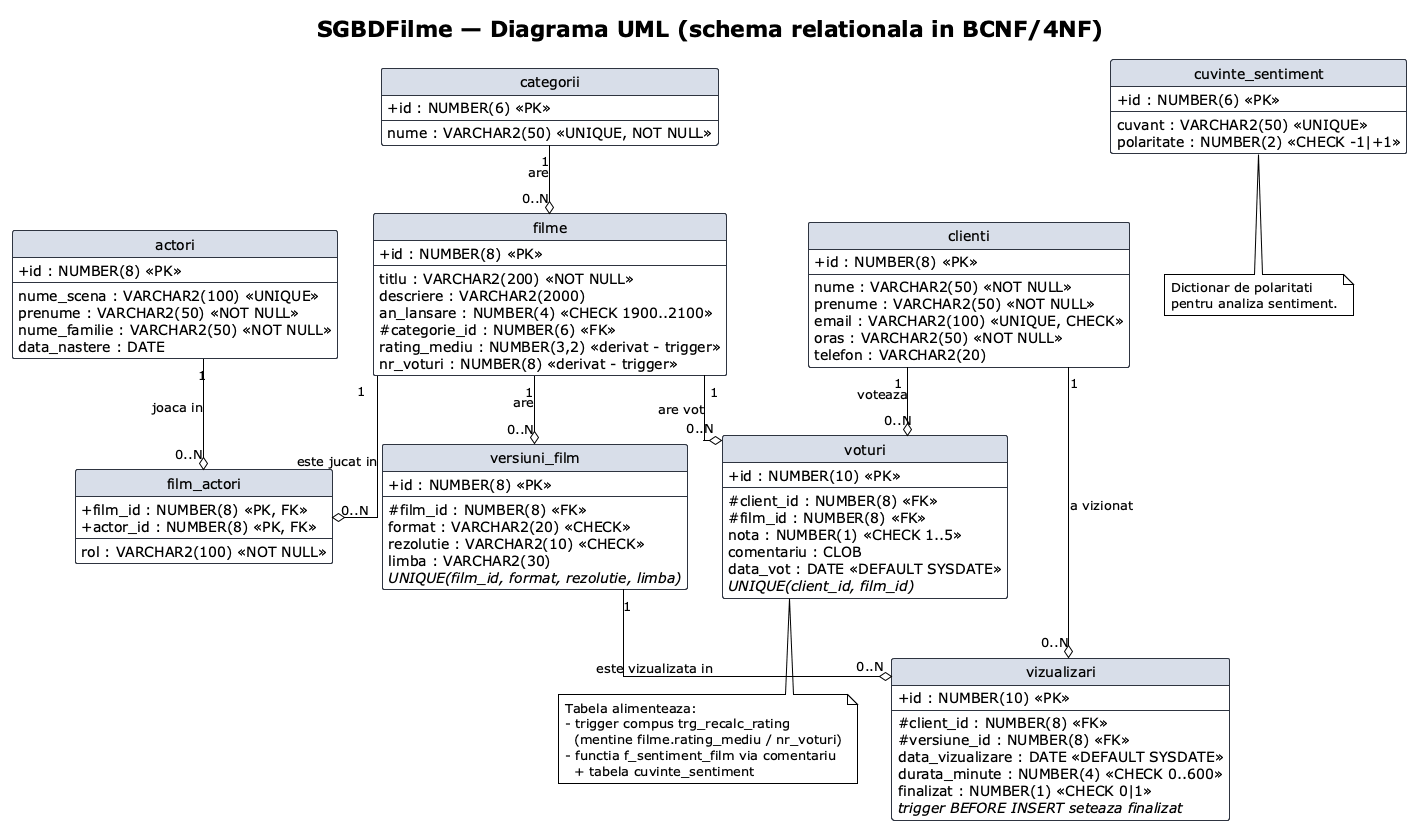

The diagram above was rendered by PlantUML. Its source (embedded in the PNG):
@startuml SGBDFilme - Schema BD
!theme plain
skinparam classAttributeIconSize 0
skinparam linetype ortho
skinparam classBackgroundColor #FAFAFA
skinparam classBorderColor #555555
skinparam class {
    BackgroundColor #FFFFFF
    BorderColor #2E3440
    HeaderBackgroundColor #D8DEE9
}
hide circle

title SGBDFilme — Diagrama UML (schema relationala in BCNF/4NF)

class categorii {
    + id : NUMBER(6) <<PK>>
    --
    nume : VARCHAR2(50) <<UNIQUE, NOT NULL>>
}

class filme {
    + id : NUMBER(8) <<PK>>
    --
    titlu : VARCHAR2(200) <<NOT NULL>>
    descriere : VARCHAR2(2000)
    an_lansare : NUMBER(4) <<CHECK 1900..2100>>
    # categorie_id : NUMBER(6) <<FK>>
    rating_mediu : NUMBER(3,2) <<derivat - trigger>>
    nr_voturi : NUMBER(8) <<derivat - trigger>>
}

class actori {
    + id : NUMBER(8) <<PK>>
    --
    nume_scena : VARCHAR2(100) <<UNIQUE>>
    prenume : VARCHAR2(50) <<NOT NULL>>
    nume_familie : VARCHAR2(50) <<NOT NULL>>
    data_nastere : DATE
}

class film_actori {
    + film_id : NUMBER(8) <<PK, FK>>
    + actor_id : NUMBER(8) <<PK, FK>>
    --
    rol : VARCHAR2(100) <<NOT NULL>>
}

class versiuni_film {
    + id : NUMBER(8) <<PK>>
    --
    # film_id : NUMBER(8) <<FK>>
    format : VARCHAR2(20) <<CHECK>>
    rezolutie : VARCHAR2(10) <<CHECK>>
    limba : VARCHAR2(30)
    <i>UNIQUE(film_id, format, rezolutie, limba)</i>
}

class clienti {
    + id : NUMBER(8) <<PK>>
    --
    nume : VARCHAR2(50) <<NOT NULL>>
    prenume : VARCHAR2(50) <<NOT NULL>>
    email : VARCHAR2(100) <<UNIQUE, CHECK>>
    oras : VARCHAR2(50) <<NOT NULL>>
    telefon : VARCHAR2(20)
}

class vizualizari {
    + id : NUMBER(10) <<PK>>
    --
    # client_id : NUMBER(8) <<FK>>
    # versiune_id : NUMBER(8) <<FK>>
    data_vizualizare : DATE <<DEFAULT SYSDATE>>
    durata_minute : NUMBER(4) <<CHECK 0..600>>
    finalizat : NUMBER(1) <<CHECK 0|1>>
    <i>trigger BEFORE INSERT seteaza finalizat</i>
}

class voturi {
    + id : NUMBER(10) <<PK>>
    --
    # client_id : NUMBER(8) <<FK>>
    # film_id : NUMBER(8) <<FK>>
    nota : NUMBER(1) <<CHECK 1..5>>
    comentariu : CLOB
    data_vot : DATE <<DEFAULT SYSDATE>>
    <i>UNIQUE(client_id, film_id)</i>
}

class cuvinte_sentiment {
    + id : NUMBER(6) <<PK>>
    --
    cuvant : VARCHAR2(50) <<UNIQUE>>
    polaritate : NUMBER(2) <<CHECK -1|+1>>
}

categorii "1" --o "0..N" filme        : are
filme "1" --o "0..N" versiuni_film    : are
filme "1" --o "0..N" film_actori      : este jucat in
actori "1" --o "0..N" film_actori     : joaca in
clienti "1" --o "0..N" vizualizari    : a vizionat
versiuni_film "1" --o "0..N" vizualizari : este vizualizata in
clienti "1" --o "0..N" voturi         : voteaza
filme "1" --o "0..N" voturi           : are vot

note bottom of voturi
  Tabela alimenteaza:
  - trigger compus trg_recalc_rating
    (mentine filme.rating_mediu / nr_voturi)
  - functia f_sentiment_film via comentariu
    + tabela cuvinte_sentiment
end note

note bottom of cuvinte_sentiment
  Dictionar de polaritati
  pentru analiza sentiment.
end note

@enduml